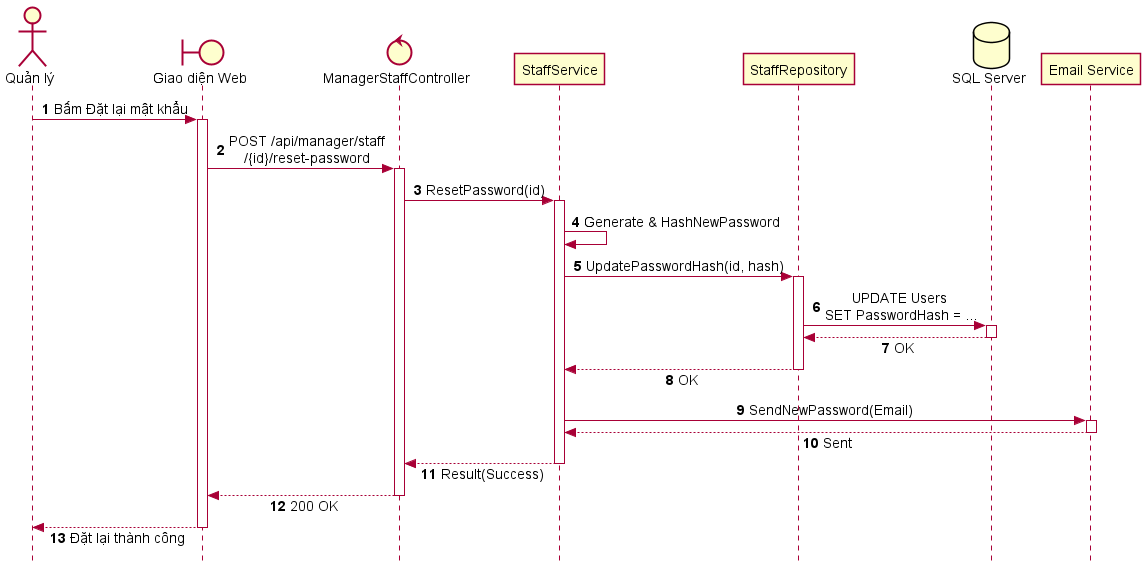

The diagram above was rendered by PlantUML. Its source (embedded in the PNG):
@startuml SD_UC_A4_3_Reset_Password
autonumber
skinparam style strictuml
skinparam sequenceMessageAlign center
skinparam responseMessageBelowArrow true
skinparam defaultFontName "Segoe UI", Arial, sans-serif
skinparam defaultFontSize 14

actor "Quản lý" as Manager
boundary "Giao diện Web" as UI
control "ManagerStaffController" as Controller
participant "StaffService" as Service
participant "StaffRepository" as Repo
database "SQL Server" as DB
participant "Email Service" as MailService

Manager -> UI: Bấm Đặt lại mật khẩu
activate UI

UI -> Controller: POST /api/manager/staff\n/{id}/reset-password
activate Controller

Controller -> Service: ResetPassword(id)
activate Service

Service -> Service: Generate & HashNewPassword

Service -> Repo: UpdatePasswordHash(id, hash)
activate Repo
Repo -> DB: UPDATE Users \nSET PasswordHash = ...
activate DB
DB --> Repo: OK
deactivate DB
Repo --> Service: OK
deactivate Repo

Service -> MailService: SendNewPassword(Email)
activate MailService
MailService --> Service: Sent
deactivate MailService

Service --> Controller: Result(Success)
deactivate Service

Controller --> UI: 200 OK
deactivate Controller

UI --> Manager: Đặt lại thành công
deactivate UI

@enduml